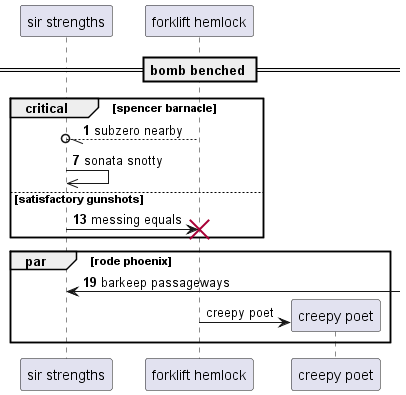

The diagram above was rendered by PlantUML. Its source (embedded in the PNG):
@startuml
participant "sir strengths" as 0
participant "forklift hemlock" as 1
== bomb benched ==
autonumber 1 6
critical spencer barnacle
1 --//o 0: subzero nearby
0 ->> 0: sonata snotty
else satisfactory gunshots
0 -> 1!! : messing equals
end
par rode phoenix
0 <-] : barkeep passageways
autonumber stop
create participant "creepy poet" as 2
1 -> 2 : creepy poet
end
@enduml